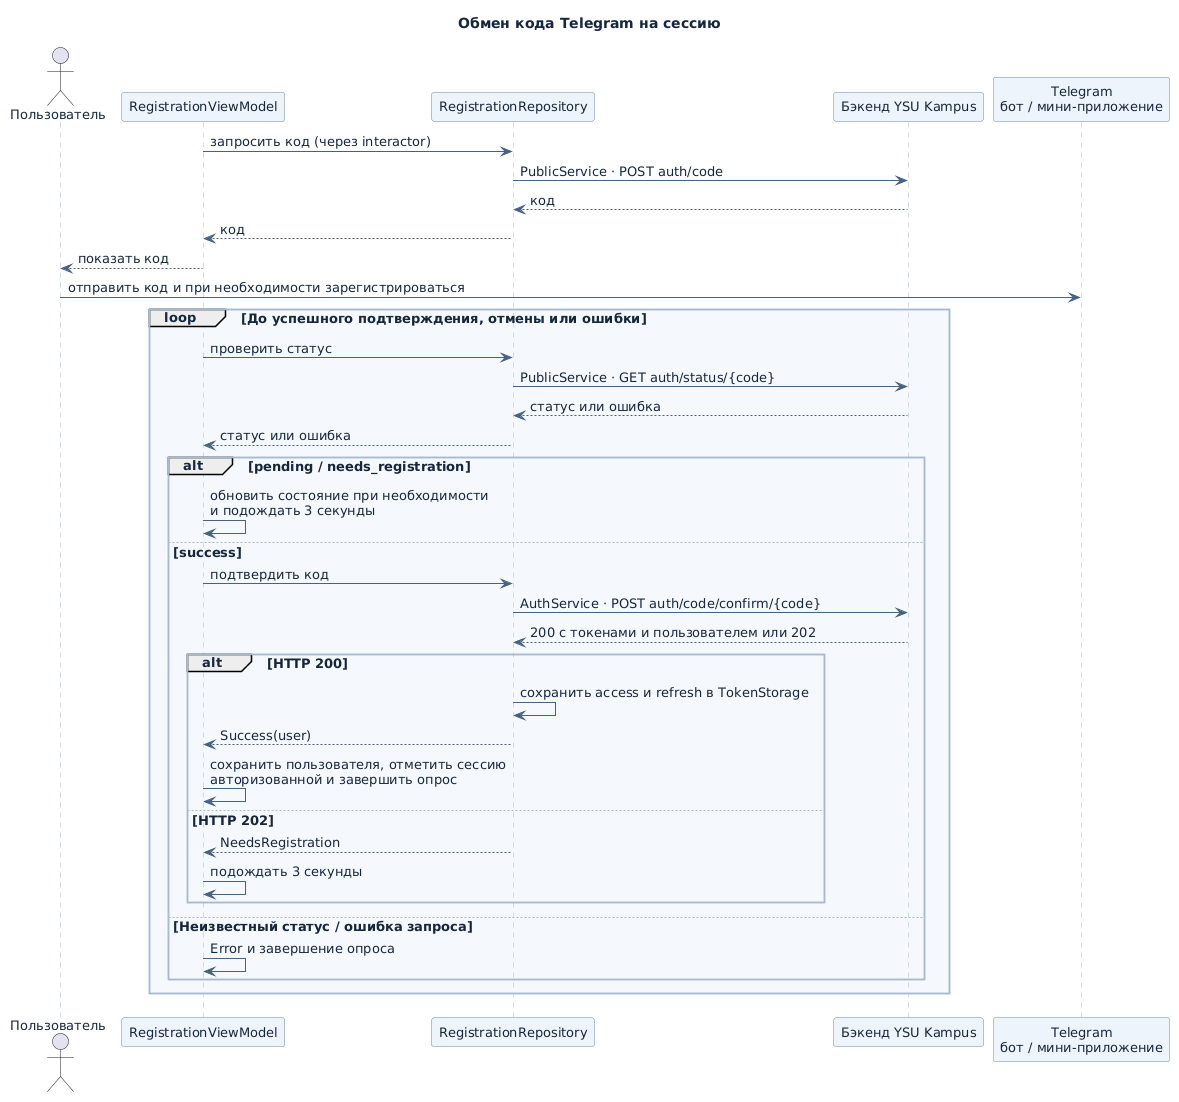

The diagram above was rendered by PlantUML. Its source (embedded in the PNG):
@startuml
skinparam backgroundColor #FFFFFF
skinparam defaultFontName DejaVu Sans
skinparam defaultFontColor #16263C
skinparam defaultFontSize 13
skinparam shadowing false
skinparam ArrowColor #476180
skinparam packageStyle rectangle
skinparam packageBackgroundColor #F5F8FC
skinparam packageBorderColor #A8BACF
skinparam componentStyle rectangle
skinparam componentBackgroundColor #EDF4FC
skinparam componentBorderColor #6D88A6
skinparam rectangleBackgroundColor #EDF4FC
skinparam rectangleBorderColor #6D88A6
skinparam classBackgroundColor #EDF4FC
skinparam classBorderColor #6D88A6
skinparam participantBackgroundColor #EDF4FC
skinparam participantBorderColor #6D88A6
skinparam sequenceLifeLineBorderColor #A8BACF
skinparam stateBackgroundColor #EDF4FC
skinparam stateBorderColor #6D88A6
skinparam activityBackgroundColor #EDF4FC
skinparam activityBorderColor #6D88A6
skinparam noteBackgroundColor #FFFAE9
skinparam noteBorderColor #BB9A65
title Обмен кода Telegram на сессию

actor "Пользователь" as User
participant "RegistrationViewModel" as VM
participant "RegistrationRepository" as Repo
participant "Бэкенд YSU Kampus" as API
participant "Telegram\nбот / мини-приложение" as Tg

VM -> Repo : запросить код (через interactor)
Repo -> API : PublicService · POST auth/code
API --> Repo : код
Repo --> VM : код
VM --> User : показать код
User -> Tg : отправить код и при необходимости зарегистрироваться
loop До успешного подтверждения, отмены или ошибки
  VM -> Repo : проверить статус
  Repo -> API : PublicService · GET auth/status/{code}
  API --> Repo : статус или ошибка
  Repo --> VM : статус или ошибка
  alt pending / needs_registration
    VM -> VM : обновить состояние при необходимости\nи подождать 3 секунды
  else success
    VM -> Repo : подтвердить код
    Repo -> API : AuthService · POST auth/code/confirm/{code}
    API --> Repo : 200 с токенами и пользователем или 202
    alt HTTP 200
      Repo -> Repo : сохранить access и refresh в TokenStorage
      Repo --> VM : Success(user)
      VM -> VM : сохранить пользователя, отметить сессию\nавторизованной и завершить опрос
    else HTTP 202
      Repo --> VM : NeedsRegistration
      VM -> VM : подождать 3 секунды
    end
  else Неизвестный статус / ошибка запроса
    VM -> VM : Error и завершение опроса
  end
end
@enduml